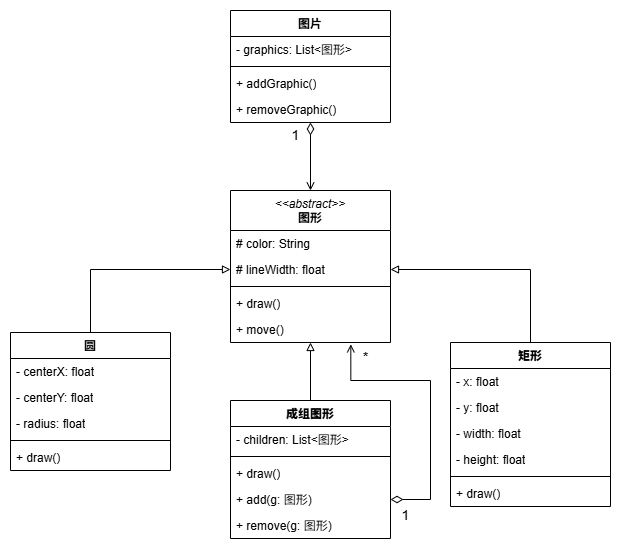

The diagram above was exported from draw.io. Its source (the exported page's mxGraphModel, read from the mxfile embedded in the PNG):
<mxGraphModel dx="989" dy="707" grid="1" gridSize="10" guides="1" tooltips="1" connect="1" arrows="1" fold="1" page="1" pageScale="1" pageWidth="827" pageHeight="1169" math="0" shadow="0">
  <root>
    <mxCell id="0" />
    <mxCell id="1" parent="0" />
    <mxCell id="qax-e410OYcEYiAQ2UX3-54" edge="1" parent="1" source="qax-e410OYcEYiAQ2UX3-63" style="endArrow=open;html=1;endFill=0;startArrow=diamondThin;startFill=0;edgeStyle=orthogonalEdgeStyle;rounded=0;exitX=0.5;exitY=1;exitDx=0;exitDy=0;entryX=0.5;entryY=0;entryDx=0;entryDy=0;startSize=10;" target="qax-e410OYcEYiAQ2UX3-69" value="">
      <mxGeometry relative="1" as="geometry" />
    </mxCell>
    <mxCell id="qax-e410OYcEYiAQ2UX3-58" edge="1" parent="1" source="qax-e410OYcEYiAQ2UX3-101" style="endArrow=open;html=1;endFill=0;startArrow=diamondThin;startFill=0;edgeStyle=orthogonalEdgeStyle;rounded=0;entryX=0.752;entryY=1.071;entryDx=0;entryDy=0;entryPerimeter=0;exitX=1;exitY=0.5;exitDx=0;exitDy=0;startSize=10;" target="qax-e410OYcEYiAQ2UX3-73" value="">
      <mxGeometry relative="1" as="geometry">
        <Array as="points">
          <mxPoint x="520" y="509" />
          <mxPoint x="520" y="390" />
          <mxPoint x="440" y="390" />
        </Array>
        <mxPoint x="520" y="590" as="sourcePoint" />
      </mxGeometry>
    </mxCell>
    <mxCell id="qax-e410OYcEYiAQ2UX3-59" parent="1" style="text;html=1;align=center;verticalAlign=middle;resizable=0;points=[];autosize=1;strokeColor=none;fillColor=none;fontSize=14;fontStyle=1;" value="&lt;span style=&quot;font-weight: normal;&quot;&gt;1&lt;/span&gt;" vertex="1">
      <mxGeometry height="30" width="30" x="370" y="130" as="geometry" />
    </mxCell>
    <mxCell id="qax-e410OYcEYiAQ2UX3-63" parent="1" style="swimlane;fontStyle=1;align=center;verticalAlign=top;childLayout=stackLayout;horizontal=1;startSize=26;horizontalStack=0;resizeParent=1;resizeParentMax=0;resizeLast=0;collapsible=1;marginBottom=0;whiteSpace=wrap;html=1;" value="图片" vertex="1">
      <mxGeometry height="112" width="160" x="320" y="20" as="geometry" />
    </mxCell>
    <mxCell id="qax-e410OYcEYiAQ2UX3-64" parent="qax-e410OYcEYiAQ2UX3-63" style="text;strokeColor=none;fillColor=none;align=left;verticalAlign=top;spacingLeft=4;spacingRight=4;overflow=hidden;rotatable=0;points=[[0,0.5],[1,0.5]];portConstraint=eastwest;whiteSpace=wrap;html=1;" value="- graphics: List&amp;lt;图形&amp;gt;" vertex="1">
      <mxGeometry height="26" width="160" y="26" as="geometry" />
    </mxCell>
    <mxCell id="qax-e410OYcEYiAQ2UX3-65" parent="qax-e410OYcEYiAQ2UX3-63" style="line;strokeWidth=1;fillColor=none;align=left;verticalAlign=middle;spacingTop=-1;spacingLeft=3;spacingRight=3;rotatable=0;labelPosition=right;points=[];portConstraint=eastwest;strokeColor=inherit;" value="" vertex="1">
      <mxGeometry height="8" width="160" y="52" as="geometry" />
    </mxCell>
    <mxCell id="qax-e410OYcEYiAQ2UX3-66" parent="qax-e410OYcEYiAQ2UX3-63" style="text;strokeColor=none;fillColor=none;align=left;verticalAlign=top;spacingLeft=4;spacingRight=4;overflow=hidden;rotatable=0;points=[[0,0.5],[1,0.5]];portConstraint=eastwest;whiteSpace=wrap;html=1;" value="+ addGraphic()" vertex="1">
      <mxGeometry height="26" width="160" y="60" as="geometry" />
    </mxCell>
    <mxCell id="qax-e410OYcEYiAQ2UX3-67" parent="qax-e410OYcEYiAQ2UX3-63" style="text;strokeColor=none;fillColor=none;align=left;verticalAlign=top;spacingLeft=4;spacingRight=4;overflow=hidden;rotatable=0;points=[[0,0.5],[1,0.5]];portConstraint=eastwest;whiteSpace=wrap;html=1;" value="+ removeGraphic()" vertex="1">
      <mxGeometry height="26" width="160" y="86" as="geometry" />
    </mxCell>
    <mxCell id="qax-e410OYcEYiAQ2UX3-69" parent="1" style="swimlane;fontStyle=1;align=center;verticalAlign=top;childLayout=stackLayout;horizontal=1;startSize=40;horizontalStack=0;resizeParent=1;resizeParentMax=0;resizeLast=0;collapsible=1;marginBottom=0;whiteSpace=wrap;html=1;" value="&lt;div&gt;&lt;i style=&quot;font-weight: 400;&quot;&gt;&amp;lt;&amp;lt;abstract&amp;gt;&amp;gt;&lt;/i&gt;&lt;/div&gt;图形" vertex="1">
      <mxGeometry height="152" width="160" x="320" y="200" as="geometry" />
    </mxCell>
    <mxCell id="qax-e410OYcEYiAQ2UX3-70" parent="qax-e410OYcEYiAQ2UX3-69" style="text;strokeColor=none;fillColor=none;align=left;verticalAlign=top;spacingLeft=4;spacingRight=4;overflow=hidden;rotatable=0;points=[[0,0.5],[1,0.5]];portConstraint=eastwest;whiteSpace=wrap;html=1;" value="# color: String" vertex="1">
      <mxGeometry height="26" width="160" y="40" as="geometry" />
    </mxCell>
    <mxCell id="qax-e410OYcEYiAQ2UX3-75" parent="qax-e410OYcEYiAQ2UX3-69" style="text;strokeColor=none;fillColor=none;align=left;verticalAlign=top;spacingLeft=4;spacingRight=4;overflow=hidden;rotatable=0;points=[[0,0.5],[1,0.5]];portConstraint=eastwest;whiteSpace=wrap;html=1;" value="# lineWidth: float" vertex="1">
      <mxGeometry height="26" width="160" y="66" as="geometry" />
    </mxCell>
    <mxCell id="qax-e410OYcEYiAQ2UX3-71" parent="qax-e410OYcEYiAQ2UX3-69" style="line;strokeWidth=1;fillColor=none;align=left;verticalAlign=middle;spacingTop=-1;spacingLeft=3;spacingRight=3;rotatable=0;labelPosition=right;points=[];portConstraint=eastwest;strokeColor=inherit;" value="" vertex="1">
      <mxGeometry height="8" width="160" y="92" as="geometry" />
    </mxCell>
    <mxCell id="qax-e410OYcEYiAQ2UX3-72" parent="qax-e410OYcEYiAQ2UX3-69" style="text;strokeColor=none;fillColor=none;align=left;verticalAlign=top;spacingLeft=4;spacingRight=4;overflow=hidden;rotatable=0;points=[[0,0.5],[1,0.5]];portConstraint=eastwest;whiteSpace=wrap;html=1;" value="+ draw()" vertex="1">
      <mxGeometry height="26" width="160" y="100" as="geometry" />
    </mxCell>
    <mxCell id="qax-e410OYcEYiAQ2UX3-73" parent="qax-e410OYcEYiAQ2UX3-69" style="text;strokeColor=none;fillColor=none;align=left;verticalAlign=top;spacingLeft=4;spacingRight=4;overflow=hidden;rotatable=0;points=[[0,0.5],[1,0.5]];portConstraint=eastwest;whiteSpace=wrap;html=1;" value="+ move()" vertex="1">
      <mxGeometry height="26" width="160" y="126" as="geometry" />
    </mxCell>
    <mxCell id="qax-e410OYcEYiAQ2UX3-82" parent="1" style="swimlane;fontStyle=1;align=center;verticalAlign=top;childLayout=stackLayout;horizontal=1;startSize=26;horizontalStack=0;resizeParent=1;resizeParentMax=0;resizeLast=0;collapsible=1;marginBottom=0;whiteSpace=wrap;html=1;" value="圆" vertex="1">
      <mxGeometry height="138" width="160" x="100" y="342" as="geometry" />
    </mxCell>
    <mxCell id="qax-e410OYcEYiAQ2UX3-83" parent="qax-e410OYcEYiAQ2UX3-82" style="text;strokeColor=none;fillColor=none;align=left;verticalAlign=top;spacingLeft=4;spacingRight=4;overflow=hidden;rotatable=0;points=[[0,0.5],[1,0.5]];portConstraint=eastwest;whiteSpace=wrap;html=1;" value="- centerX: float" vertex="1">
      <mxGeometry height="26" width="160" y="26" as="geometry" />
    </mxCell>
    <mxCell id="qax-e410OYcEYiAQ2UX3-87" parent="qax-e410OYcEYiAQ2UX3-82" style="text;strokeColor=none;fillColor=none;align=left;verticalAlign=top;spacingLeft=4;spacingRight=4;overflow=hidden;rotatable=0;points=[[0,0.5],[1,0.5]];portConstraint=eastwest;whiteSpace=wrap;html=1;" value="- centerY: float" vertex="1">
      <mxGeometry height="26" width="160" y="52" as="geometry" />
    </mxCell>
    <mxCell id="qax-e410OYcEYiAQ2UX3-88" parent="qax-e410OYcEYiAQ2UX3-82" style="text;strokeColor=none;fillColor=none;align=left;verticalAlign=top;spacingLeft=4;spacingRight=4;overflow=hidden;rotatable=0;points=[[0,0.5],[1,0.5]];portConstraint=eastwest;whiteSpace=wrap;html=1;" value="- radius: float&lt;div&gt;&lt;br&gt;&lt;/div&gt;" vertex="1">
      <mxGeometry height="26" width="160" y="78" as="geometry" />
    </mxCell>
    <mxCell id="qax-e410OYcEYiAQ2UX3-84" parent="qax-e410OYcEYiAQ2UX3-82" style="line;strokeWidth=1;fillColor=none;align=left;verticalAlign=middle;spacingTop=-1;spacingLeft=3;spacingRight=3;rotatable=0;labelPosition=right;points=[];portConstraint=eastwest;strokeColor=inherit;" value="" vertex="1">
      <mxGeometry height="8" width="160" y="104" as="geometry" />
    </mxCell>
    <mxCell id="qax-e410OYcEYiAQ2UX3-85" parent="qax-e410OYcEYiAQ2UX3-82" style="text;strokeColor=none;fillColor=none;align=left;verticalAlign=top;spacingLeft=4;spacingRight=4;overflow=hidden;rotatable=0;points=[[0,0.5],[1,0.5]];portConstraint=eastwest;whiteSpace=wrap;html=1;" value="+ draw()" vertex="1">
      <mxGeometry height="26" width="160" y="112" as="geometry" />
    </mxCell>
    <mxCell id="qax-e410OYcEYiAQ2UX3-89" parent="1" style="swimlane;fontStyle=1;align=center;verticalAlign=top;childLayout=stackLayout;horizontal=1;startSize=26;horizontalStack=0;resizeParent=1;resizeParentMax=0;resizeLast=0;collapsible=1;marginBottom=0;whiteSpace=wrap;html=1;" value="&lt;b&gt;矩形&lt;/b&gt;" vertex="1">
      <mxGeometry height="164" width="160" x="540" y="352" as="geometry" />
    </mxCell>
    <mxCell id="qax-e410OYcEYiAQ2UX3-90" parent="qax-e410OYcEYiAQ2UX3-89" style="text;strokeColor=none;fillColor=none;align=left;verticalAlign=top;spacingLeft=4;spacingRight=4;overflow=hidden;rotatable=0;points=[[0,0.5],[1,0.5]];portConstraint=eastwest;whiteSpace=wrap;html=1;" value="- x: float" vertex="1">
      <mxGeometry height="26" width="160" y="26" as="geometry" />
    </mxCell>
    <mxCell id="qax-e410OYcEYiAQ2UX3-91" parent="qax-e410OYcEYiAQ2UX3-89" style="text;strokeColor=none;fillColor=none;align=left;verticalAlign=top;spacingLeft=4;spacingRight=4;overflow=hidden;rotatable=0;points=[[0,0.5],[1,0.5]];portConstraint=eastwest;whiteSpace=wrap;html=1;" value="- y: float" vertex="1">
      <mxGeometry height="26" width="160" y="52" as="geometry" />
    </mxCell>
    <mxCell id="qax-e410OYcEYiAQ2UX3-92" parent="qax-e410OYcEYiAQ2UX3-89" style="text;strokeColor=none;fillColor=none;align=left;verticalAlign=top;spacingLeft=4;spacingRight=4;overflow=hidden;rotatable=0;points=[[0,0.5],[1,0.5]];portConstraint=eastwest;whiteSpace=wrap;html=1;" value="&lt;div&gt;- width: float&lt;/div&gt;" vertex="1">
      <mxGeometry height="26" width="160" y="78" as="geometry" />
    </mxCell>
    <mxCell id="qax-e410OYcEYiAQ2UX3-95" parent="qax-e410OYcEYiAQ2UX3-89" style="text;strokeColor=none;fillColor=none;align=left;verticalAlign=top;spacingLeft=4;spacingRight=4;overflow=hidden;rotatable=0;points=[[0,0.5],[1,0.5]];portConstraint=eastwest;whiteSpace=wrap;html=1;" value="- height: float" vertex="1">
      <mxGeometry height="26" width="160" y="104" as="geometry" />
    </mxCell>
    <mxCell id="qax-e410OYcEYiAQ2UX3-93" parent="qax-e410OYcEYiAQ2UX3-89" style="line;strokeWidth=1;fillColor=none;align=left;verticalAlign=middle;spacingTop=-1;spacingLeft=3;spacingRight=3;rotatable=0;labelPosition=right;points=[];portConstraint=eastwest;strokeColor=inherit;" value="" vertex="1">
      <mxGeometry height="8" width="160" y="130" as="geometry" />
    </mxCell>
    <mxCell id="qax-e410OYcEYiAQ2UX3-94" parent="qax-e410OYcEYiAQ2UX3-89" style="text;strokeColor=none;fillColor=none;align=left;verticalAlign=top;spacingLeft=4;spacingRight=4;overflow=hidden;rotatable=0;points=[[0,0.5],[1,0.5]];portConstraint=eastwest;whiteSpace=wrap;html=1;" value="+ draw()" vertex="1">
      <mxGeometry height="26" width="160" y="138" as="geometry" />
    </mxCell>
    <mxCell id="qax-e410OYcEYiAQ2UX3-96" parent="1" style="swimlane;fontStyle=1;align=center;verticalAlign=top;childLayout=stackLayout;horizontal=1;startSize=26;horizontalStack=0;resizeParent=1;resizeParentMax=0;resizeLast=0;collapsible=1;marginBottom=0;whiteSpace=wrap;html=1;" value="&lt;b&gt;成组图形&lt;/b&gt;" vertex="1">
      <mxGeometry height="138" width="160" x="320" y="410" as="geometry" />
    </mxCell>
    <mxCell id="qax-e410OYcEYiAQ2UX3-97" parent="qax-e410OYcEYiAQ2UX3-96" style="text;strokeColor=none;fillColor=none;align=left;verticalAlign=top;spacingLeft=4;spacingRight=4;overflow=hidden;rotatable=0;points=[[0,0.5],[1,0.5]];portConstraint=eastwest;whiteSpace=wrap;html=1;" value="- children: List&amp;lt;图形&amp;gt;" vertex="1">
      <mxGeometry height="26" width="160" y="26" as="geometry" />
    </mxCell>
    <mxCell id="qax-e410OYcEYiAQ2UX3-98" parent="qax-e410OYcEYiAQ2UX3-96" style="line;strokeWidth=1;fillColor=none;align=left;verticalAlign=middle;spacingTop=-1;spacingLeft=3;spacingRight=3;rotatable=0;labelPosition=right;points=[];portConstraint=eastwest;strokeColor=inherit;" value="" vertex="1">
      <mxGeometry height="8" width="160" y="52" as="geometry" />
    </mxCell>
    <mxCell id="qax-e410OYcEYiAQ2UX3-99" parent="qax-e410OYcEYiAQ2UX3-96" style="text;strokeColor=none;fillColor=none;align=left;verticalAlign=top;spacingLeft=4;spacingRight=4;overflow=hidden;rotatable=0;points=[[0,0.5],[1,0.5]];portConstraint=eastwest;whiteSpace=wrap;html=1;" value="+ draw()" vertex="1">
      <mxGeometry height="26" width="160" y="60" as="geometry" />
    </mxCell>
    <mxCell id="qax-e410OYcEYiAQ2UX3-101" parent="qax-e410OYcEYiAQ2UX3-96" style="text;strokeColor=none;fillColor=none;align=left;verticalAlign=top;spacingLeft=4;spacingRight=4;overflow=hidden;rotatable=0;points=[[0,0.5],[1,0.5]];portConstraint=eastwest;whiteSpace=wrap;html=1;" value="+ add(g: 图形)" vertex="1">
      <mxGeometry height="26" width="160" y="86" as="geometry" />
    </mxCell>
    <mxCell id="qax-e410OYcEYiAQ2UX3-100" parent="qax-e410OYcEYiAQ2UX3-96" style="text;strokeColor=none;fillColor=none;align=left;verticalAlign=top;spacingLeft=4;spacingRight=4;overflow=hidden;rotatable=0;points=[[0,0.5],[1,0.5]];portConstraint=eastwest;whiteSpace=wrap;html=1;" value="+ remove(g: 图形)" vertex="1">
      <mxGeometry height="26" width="160" y="112" as="geometry" />
    </mxCell>
    <mxCell id="qax-e410OYcEYiAQ2UX3-103" edge="1" parent="1" source="qax-e410OYcEYiAQ2UX3-82" style="endArrow=block;endFill=0;html=1;edgeStyle=orthogonalEdgeStyle;rounded=0;exitX=0.5;exitY=0;exitDx=0;exitDy=0;entryX=0;entryY=0.5;entryDx=0;entryDy=0;" target="qax-e410OYcEYiAQ2UX3-75" value="">
      <mxGeometry relative="1" as="geometry">
        <mxPoint x="220" y="380" as="sourcePoint" />
        <mxPoint x="365" y="250" as="targetPoint" />
      </mxGeometry>
    </mxCell>
    <mxCell id="qax-e410OYcEYiAQ2UX3-104" edge="1" parent="1" source="qax-e410OYcEYiAQ2UX3-89" style="endArrow=block;endFill=0;html=1;edgeStyle=orthogonalEdgeStyle;rounded=0;exitX=0.5;exitY=0;exitDx=0;exitDy=0;entryX=1;entryY=0.5;entryDx=0;entryDy=0;" target="qax-e410OYcEYiAQ2UX3-75" value="">
      <mxGeometry relative="1" as="geometry">
        <mxPoint x="705" y="370" as="sourcePoint" />
        <mxPoint x="560" y="240" as="targetPoint" />
      </mxGeometry>
    </mxCell>
    <mxCell id="qax-e410OYcEYiAQ2UX3-107" parent="1" style="text;html=1;align=center;verticalAlign=middle;resizable=0;points=[];autosize=1;strokeColor=none;fillColor=none;fontSize=14;fontStyle=1;" value="&lt;span style=&quot;font-weight: normal;&quot;&gt;1&lt;/span&gt;" vertex="1">
      <mxGeometry height="30" width="30" x="480" y="510" as="geometry" />
    </mxCell>
    <mxCell id="qax-e410OYcEYiAQ2UX3-108" edge="1" parent="1" style="endArrow=block;endFill=0;html=1;edgeStyle=orthogonalEdgeStyle;rounded=0;entryX=0.5;entryY=1;entryDx=0;entryDy=0;" value="">
      <mxGeometry relative="1" as="geometry">
        <mxPoint x="400" y="410" as="sourcePoint" />
        <mxPoint x="400" y="352" as="targetPoint" />
      </mxGeometry>
    </mxCell>
    <mxCell id="qax-e410OYcEYiAQ2UX3-109" parent="1" style="text;html=1;align=center;verticalAlign=middle;resizable=0;points=[];autosize=1;strokeColor=none;fillColor=none;fontSize=14;fontStyle=1;" value="&lt;span style=&quot;font-weight: normal;&quot;&gt;*&lt;/span&gt;" vertex="1">
      <mxGeometry height="30" width="30" x="440" y="352" as="geometry" />
    </mxCell>
  </root>
</mxGraphModel>